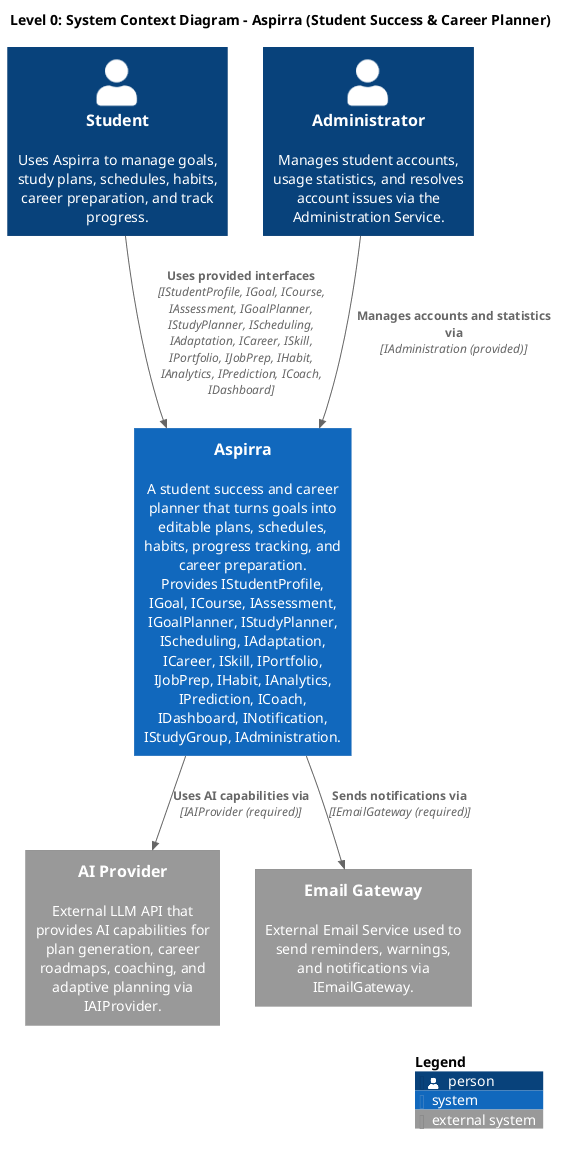

The diagram above was rendered by PlantUML. Its source (embedded in the PNG):
@startuml System-Context-Diagram
!include https://raw.githubusercontent.com/plantuml-stdlib/C4-PlantUML/master/C4_Context.puml

LAYOUT_WITH_LEGEND()

title Level 0: System Context Diagram - Aspirra (Student Success & Career Planner)

Person(student, "Student", "Uses Aspirra to manage goals, study plans, schedules, habits, career preparation, and track progress.")
Person(admin, "Administrator", "Manages student accounts, usage statistics, and resolves account issues via the Administration Service.")

System(aspirra, "Aspirra", "A student success and career planner that turns goals into editable plans, schedules, habits, progress tracking, and career preparation.\nProvides IStudentProfile, IGoal, ICourse, IAssessment, IGoalPlanner, IStudyPlanner, IScheduling, IAdaptation, ICareer, ISkill, IPortfolio, IJobPrep, IHabit, IAnalytics, IPrediction, ICoach, IDashboard, INotification, IStudyGroup, IAdministration.")

System_Ext(aiProvider, "AI Provider", "External LLM API that provides AI capabilities for plan generation, career roadmaps, coaching, and adaptive planning via IAIProvider.")
System_Ext(emailGateway, "Email Gateway", "External Email Service used to send reminders, warnings, and notifications via IEmailGateway.")

Rel(student, aspirra, "Uses provided interfaces", "IStudentProfile, IGoal, ICourse, IAssessment, IGoalPlanner, IStudyPlanner, IScheduling, IAdaptation, ICareer, ISkill, IPortfolio, IJobPrep, IHabit, IAnalytics, IPrediction, ICoach, IDashboard")
Rel(admin, aspirra, "Manages accounts and statistics via", "IAdministration (provided)")
Rel(aspirra, aiProvider, "Uses AI capabilities via", "IAIProvider (required)")
Rel(aspirra, emailGateway, "Sends notifications via", "IEmailGateway (required)")

SHOW_LEGEND()
@enduml